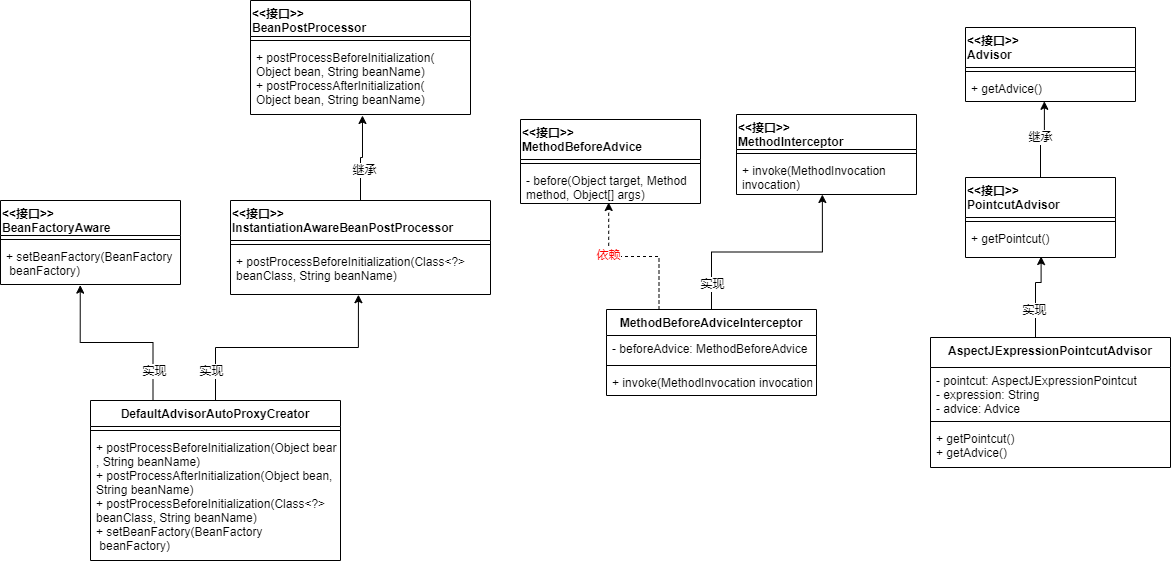

The diagram above was exported from draw.io. Its source (the exported page's mxGraphModel, read from the mxfile embedded in the PNG):
<mxGraphModel dx="1865" dy="491" grid="1" gridSize="10" guides="1" tooltips="1" connect="1" arrows="1" fold="1" page="1" pageScale="1" pageWidth="827" pageHeight="1169" math="0" shadow="0">
  <root>
    <mxCell id="WIyWlLk6GJQsqaUBKTNV-0" />
    <mxCell id="WIyWlLk6GJQsqaUBKTNV-1" parent="WIyWlLk6GJQsqaUBKTNV-0" />
    <mxCell id="5CkYZfm26JoCP2pzvCJA-0" value="&lt;&lt;接口&gt;&gt;&#10;Advisor" style="swimlane;fontStyle=1;align=left;verticalAlign=top;childLayout=stackLayout;horizontal=1;startSize=40;horizontalStack=0;resizeParent=1;resizeParentMax=0;resizeLast=0;collapsible=1;marginBottom=0;" vertex="1" parent="WIyWlLk6GJQsqaUBKTNV-1">
      <mxGeometry x="685" y="187" width="170" height="74" as="geometry" />
    </mxCell>
    <mxCell id="5CkYZfm26JoCP2pzvCJA-2" value="" style="line;strokeWidth=1;fillColor=none;align=left;verticalAlign=middle;spacingTop=-1;spacingLeft=3;spacingRight=3;rotatable=0;labelPosition=right;points=[];portConstraint=eastwest;" vertex="1" parent="5CkYZfm26JoCP2pzvCJA-0">
      <mxGeometry y="40" width="170" height="8" as="geometry" />
    </mxCell>
    <mxCell id="5CkYZfm26JoCP2pzvCJA-3" value="+ getAdvice()" style="text;strokeColor=none;fillColor=none;align=left;verticalAlign=top;spacingLeft=4;spacingRight=4;overflow=hidden;rotatable=0;points=[[0,0.5],[1,0.5]];portConstraint=eastwest;" vertex="1" parent="5CkYZfm26JoCP2pzvCJA-0">
      <mxGeometry y="48" width="170" height="26" as="geometry" />
    </mxCell>
    <mxCell id="5CkYZfm26JoCP2pzvCJA-13" style="edgeStyle=orthogonalEdgeStyle;rounded=0;orthogonalLoop=1;jettySize=auto;html=1;entryX=0.464;entryY=0.992;entryDx=0;entryDy=0;entryPerimeter=0;" edge="1" parent="WIyWlLk6GJQsqaUBKTNV-1" source="5CkYZfm26JoCP2pzvCJA-4" target="5CkYZfm26JoCP2pzvCJA-3">
      <mxGeometry relative="1" as="geometry" />
    </mxCell>
    <mxCell id="5CkYZfm26JoCP2pzvCJA-21" value="继承" style="edgeLabel;html=1;align=center;verticalAlign=middle;resizable=0;points=[];" vertex="1" connectable="0" parent="5CkYZfm26JoCP2pzvCJA-13">
      <mxGeometry x="0.2769" y="2" relative="1" as="geometry">
        <mxPoint x="-2" y="7" as="offset" />
      </mxGeometry>
    </mxCell>
    <mxCell id="5CkYZfm26JoCP2pzvCJA-4" value="&lt;&lt;接口&gt;&gt;&#10;PointcutAdvisor" style="swimlane;fontStyle=1;align=left;verticalAlign=top;childLayout=stackLayout;horizontal=1;startSize=40;horizontalStack=0;resizeParent=1;resizeParentMax=0;resizeLast=0;collapsible=1;marginBottom=0;" vertex="1" parent="WIyWlLk6GJQsqaUBKTNV-1">
      <mxGeometry x="685" y="337" width="150" height="80" as="geometry" />
    </mxCell>
    <mxCell id="5CkYZfm26JoCP2pzvCJA-6" value="" style="line;strokeWidth=1;fillColor=none;align=left;verticalAlign=middle;spacingTop=-1;spacingLeft=3;spacingRight=3;rotatable=0;labelPosition=right;points=[];portConstraint=eastwest;" vertex="1" parent="5CkYZfm26JoCP2pzvCJA-4">
      <mxGeometry y="40" width="150" height="8" as="geometry" />
    </mxCell>
    <mxCell id="5CkYZfm26JoCP2pzvCJA-7" value="+ getPointcut()" style="text;strokeColor=none;fillColor=none;align=left;verticalAlign=top;spacingLeft=4;spacingRight=4;overflow=hidden;rotatable=0;points=[[0,0.5],[1,0.5]];portConstraint=eastwest;" vertex="1" parent="5CkYZfm26JoCP2pzvCJA-4">
      <mxGeometry y="48" width="150" height="32" as="geometry" />
    </mxCell>
    <mxCell id="5CkYZfm26JoCP2pzvCJA-18" style="edgeStyle=orthogonalEdgeStyle;rounded=0;orthogonalLoop=1;jettySize=auto;html=1;exitX=0.5;exitY=0;exitDx=0;exitDy=0;entryX=0.504;entryY=0.969;entryDx=0;entryDy=0;entryPerimeter=0;" edge="1" parent="WIyWlLk6GJQsqaUBKTNV-1" source="5CkYZfm26JoCP2pzvCJA-8" target="5CkYZfm26JoCP2pzvCJA-7">
      <mxGeometry relative="1" as="geometry">
        <Array as="points">
          <mxPoint x="755" y="442" />
          <mxPoint x="761" y="442" />
        </Array>
      </mxGeometry>
    </mxCell>
    <mxCell id="5CkYZfm26JoCP2pzvCJA-20" value="实现" style="edgeLabel;html=1;align=center;verticalAlign=middle;resizable=0;points=[];" vertex="1" connectable="0" parent="5CkYZfm26JoCP2pzvCJA-18">
      <mxGeometry x="-0.1526" y="2" relative="1" as="geometry">
        <mxPoint as="offset" />
      </mxGeometry>
    </mxCell>
    <mxCell id="5CkYZfm26JoCP2pzvCJA-8" value="AspectJExpressionPointcutAdvisor" style="swimlane;fontStyle=1;align=center;verticalAlign=top;childLayout=stackLayout;horizontal=1;startSize=30;horizontalStack=0;resizeParent=1;resizeParentMax=0;resizeLast=0;collapsible=1;marginBottom=0;" vertex="1" parent="WIyWlLk6GJQsqaUBKTNV-1">
      <mxGeometry x="650" y="497" width="240" height="130" as="geometry" />
    </mxCell>
    <mxCell id="5CkYZfm26JoCP2pzvCJA-9" value="- pointcut: AspectJExpressionPointcut&#10;- expression: String&#10;- advice: Advice" style="text;strokeColor=none;fillColor=none;align=left;verticalAlign=top;spacingLeft=4;spacingRight=4;overflow=hidden;rotatable=0;points=[[0,0.5],[1,0.5]];portConstraint=eastwest;" vertex="1" parent="5CkYZfm26JoCP2pzvCJA-8">
      <mxGeometry y="30" width="240" height="50" as="geometry" />
    </mxCell>
    <mxCell id="5CkYZfm26JoCP2pzvCJA-10" value="" style="line;strokeWidth=1;fillColor=none;align=left;verticalAlign=middle;spacingTop=-1;spacingLeft=3;spacingRight=3;rotatable=0;labelPosition=right;points=[];portConstraint=eastwest;" vertex="1" parent="5CkYZfm26JoCP2pzvCJA-8">
      <mxGeometry y="80" width="240" height="8" as="geometry" />
    </mxCell>
    <mxCell id="5CkYZfm26JoCP2pzvCJA-11" value="+ getPointcut()&#10;+ getAdvice()" style="text;strokeColor=none;fillColor=none;align=left;verticalAlign=top;spacingLeft=4;spacingRight=4;overflow=hidden;rotatable=0;points=[[0,0.5],[1,0.5]];portConstraint=eastwest;" vertex="1" parent="5CkYZfm26JoCP2pzvCJA-8">
      <mxGeometry y="88" width="240" height="42" as="geometry" />
    </mxCell>
    <mxCell id="5CkYZfm26JoCP2pzvCJA-22" value="&lt;&lt;接口&gt;&gt;&#10;BeanPostProcessor" style="swimlane;fontStyle=1;align=left;verticalAlign=top;childLayout=stackLayout;horizontal=1;startSize=36;horizontalStack=0;resizeParent=1;resizeParentMax=0;resizeLast=0;collapsible=1;marginBottom=0;" vertex="1" parent="WIyWlLk6GJQsqaUBKTNV-1">
      <mxGeometry x="-30" y="160" width="220" height="114" as="geometry" />
    </mxCell>
    <mxCell id="5CkYZfm26JoCP2pzvCJA-24" value="" style="line;strokeWidth=1;fillColor=none;align=left;verticalAlign=middle;spacingTop=-1;spacingLeft=3;spacingRight=3;rotatable=0;labelPosition=right;points=[];portConstraint=eastwest;" vertex="1" parent="5CkYZfm26JoCP2pzvCJA-22">
      <mxGeometry y="36" width="220" height="8" as="geometry" />
    </mxCell>
    <mxCell id="5CkYZfm26JoCP2pzvCJA-25" value="+ postProcessBeforeInitialization(&#10;Object bean, String beanName)&#10;+ postProcessAfterInitialization(&#10;Object bean, String beanName)" style="text;strokeColor=none;fillColor=none;align=left;verticalAlign=top;spacingLeft=4;spacingRight=4;overflow=hidden;rotatable=0;points=[[0,0.5],[1,0.5]];portConstraint=eastwest;" vertex="1" parent="5CkYZfm26JoCP2pzvCJA-22">
      <mxGeometry y="44" width="220" height="70" as="geometry" />
    </mxCell>
    <mxCell id="5CkYZfm26JoCP2pzvCJA-30" style="edgeStyle=orthogonalEdgeStyle;rounded=0;orthogonalLoop=1;jettySize=auto;html=1;exitX=0.5;exitY=0;exitDx=0;exitDy=0;entryX=0.509;entryY=1.014;entryDx=0;entryDy=0;entryPerimeter=0;" edge="1" parent="WIyWlLk6GJQsqaUBKTNV-1" source="5CkYZfm26JoCP2pzvCJA-26" target="5CkYZfm26JoCP2pzvCJA-25">
      <mxGeometry relative="1" as="geometry" />
    </mxCell>
    <mxCell id="5CkYZfm26JoCP2pzvCJA-32" value="继承" style="edgeLabel;html=1;align=center;verticalAlign=middle;resizable=0;points=[];" vertex="1" connectable="0" parent="5CkYZfm26JoCP2pzvCJA-30">
      <mxGeometry x="-0.295" y="-3" relative="1" as="geometry">
        <mxPoint as="offset" />
      </mxGeometry>
    </mxCell>
    <mxCell id="5CkYZfm26JoCP2pzvCJA-26" value="&lt;&lt;接口&gt;&gt;&#10;InstantiationAwareBeanPostProcessor" style="swimlane;fontStyle=1;align=left;verticalAlign=top;childLayout=stackLayout;horizontal=1;startSize=40;horizontalStack=0;resizeParent=1;resizeParentMax=0;resizeLast=0;collapsible=1;marginBottom=0;" vertex="1" parent="WIyWlLk6GJQsqaUBKTNV-1">
      <mxGeometry x="-50" y="360" width="260" height="94" as="geometry" />
    </mxCell>
    <mxCell id="5CkYZfm26JoCP2pzvCJA-28" value="" style="line;strokeWidth=1;fillColor=none;align=left;verticalAlign=middle;spacingTop=-1;spacingLeft=3;spacingRight=3;rotatable=0;labelPosition=right;points=[];portConstraint=eastwest;" vertex="1" parent="5CkYZfm26JoCP2pzvCJA-26">
      <mxGeometry y="40" width="260" height="8" as="geometry" />
    </mxCell>
    <mxCell id="5CkYZfm26JoCP2pzvCJA-29" value="+ postProcessBeforeInitialization(Class&lt;?&gt; &#10;beanClass, String beanName)" style="text;strokeColor=none;fillColor=none;align=left;verticalAlign=top;spacingLeft=4;spacingRight=4;overflow=hidden;rotatable=0;points=[[0,0.5],[1,0.5]];portConstraint=eastwest;" vertex="1" parent="5CkYZfm26JoCP2pzvCJA-26">
      <mxGeometry y="48" width="260" height="46" as="geometry" />
    </mxCell>
    <mxCell id="5CkYZfm26JoCP2pzvCJA-37" style="edgeStyle=orthogonalEdgeStyle;rounded=0;orthogonalLoop=1;jettySize=auto;html=1;entryX=0.492;entryY=1.004;entryDx=0;entryDy=0;entryPerimeter=0;exitX=0.5;exitY=0;exitDx=0;exitDy=0;" edge="1" parent="WIyWlLk6GJQsqaUBKTNV-1" source="5CkYZfm26JoCP2pzvCJA-33" target="5CkYZfm26JoCP2pzvCJA-29">
      <mxGeometry relative="1" as="geometry" />
    </mxCell>
    <mxCell id="5CkYZfm26JoCP2pzvCJA-38" value="实现" style="edgeLabel;html=1;align=center;verticalAlign=middle;resizable=0;points=[];" vertex="1" connectable="0" parent="5CkYZfm26JoCP2pzvCJA-37">
      <mxGeometry x="-0.2364" y="2" relative="1" as="geometry">
        <mxPoint x="-47" y="25" as="offset" />
      </mxGeometry>
    </mxCell>
    <mxCell id="5CkYZfm26JoCP2pzvCJA-44" style="edgeStyle=orthogonalEdgeStyle;rounded=0;orthogonalLoop=1;jettySize=auto;html=1;exitX=0.25;exitY=0;exitDx=0;exitDy=0;entryX=0.443;entryY=1.015;entryDx=0;entryDy=0;entryPerimeter=0;" edge="1" parent="WIyWlLk6GJQsqaUBKTNV-1" source="5CkYZfm26JoCP2pzvCJA-33" target="5CkYZfm26JoCP2pzvCJA-42">
      <mxGeometry relative="1" as="geometry" />
    </mxCell>
    <mxCell id="5CkYZfm26JoCP2pzvCJA-45" value="实现" style="edgeLabel;html=1;align=center;verticalAlign=middle;resizable=0;points=[];" vertex="1" connectable="0" parent="5CkYZfm26JoCP2pzvCJA-44">
      <mxGeometry x="-0.8439" y="-1" relative="1" as="geometry">
        <mxPoint y="-15" as="offset" />
      </mxGeometry>
    </mxCell>
    <mxCell id="5CkYZfm26JoCP2pzvCJA-33" value="DefaultAdvisorAutoProxyCreator" style="swimlane;fontStyle=1;align=center;verticalAlign=top;childLayout=stackLayout;horizontal=1;startSize=26;horizontalStack=0;resizeParent=1;resizeParentMax=0;resizeLast=0;collapsible=1;marginBottom=0;" vertex="1" parent="WIyWlLk6GJQsqaUBKTNV-1">
      <mxGeometry x="-190" y="560" width="250" height="160" as="geometry" />
    </mxCell>
    <mxCell id="5CkYZfm26JoCP2pzvCJA-35" value="" style="line;strokeWidth=1;fillColor=none;align=left;verticalAlign=middle;spacingTop=-1;spacingLeft=3;spacingRight=3;rotatable=0;labelPosition=right;points=[];portConstraint=eastwest;" vertex="1" parent="5CkYZfm26JoCP2pzvCJA-33">
      <mxGeometry y="26" width="250" height="8" as="geometry" />
    </mxCell>
    <mxCell id="5CkYZfm26JoCP2pzvCJA-36" value="+ postProcessBeforeInitialization(Object bean&#10;, String beanName)&#10;+ postProcessAfterInitialization(Object bean, &#10;String beanName)&#10;+ postProcessBeforeInitialization(Class&lt;?&gt;&#10;beanClass, String beanName)&#10;+ setBeanFactory(BeanFactory&#10; beanFactory)&#10;" style="text;strokeColor=none;fillColor=none;align=left;verticalAlign=top;spacingLeft=4;spacingRight=4;overflow=hidden;rotatable=0;points=[[0,0.5],[1,0.5]];portConstraint=eastwest;" vertex="1" parent="5CkYZfm26JoCP2pzvCJA-33">
      <mxGeometry y="34" width="250" height="126" as="geometry" />
    </mxCell>
    <mxCell id="5CkYZfm26JoCP2pzvCJA-39" value="&lt;&lt;接口&gt;&gt;&#10;BeanFactoryAware" style="swimlane;fontStyle=1;align=left;verticalAlign=top;childLayout=stackLayout;horizontal=1;startSize=35;horizontalStack=0;resizeParent=1;resizeParentMax=0;resizeLast=0;collapsible=1;marginBottom=0;" vertex="1" parent="WIyWlLk6GJQsqaUBKTNV-1">
      <mxGeometry x="-280" y="360" width="180" height="84" as="geometry" />
    </mxCell>
    <mxCell id="5CkYZfm26JoCP2pzvCJA-41" value="" style="line;strokeWidth=1;fillColor=none;align=left;verticalAlign=middle;spacingTop=-1;spacingLeft=3;spacingRight=3;rotatable=0;labelPosition=right;points=[];portConstraint=eastwest;" vertex="1" parent="5CkYZfm26JoCP2pzvCJA-39">
      <mxGeometry y="35" width="180" height="8" as="geometry" />
    </mxCell>
    <mxCell id="5CkYZfm26JoCP2pzvCJA-42" value="+ setBeanFactory(BeanFactory&#10; beanFactory)" style="text;strokeColor=none;fillColor=none;align=left;verticalAlign=top;spacingLeft=4;spacingRight=4;overflow=hidden;rotatable=0;points=[[0,0.5],[1,0.5]];portConstraint=eastwest;" vertex="1" parent="5CkYZfm26JoCP2pzvCJA-39">
      <mxGeometry y="43" width="180" height="41" as="geometry" />
    </mxCell>
    <mxCell id="5CkYZfm26JoCP2pzvCJA-54" style="edgeStyle=orthogonalEdgeStyle;rounded=0;orthogonalLoop=1;jettySize=auto;html=1;exitX=0.5;exitY=0;exitDx=0;exitDy=0;entryX=0.477;entryY=1;entryDx=0;entryDy=0;entryPerimeter=0;" edge="1" parent="WIyWlLk6GJQsqaUBKTNV-1" source="5CkYZfm26JoCP2pzvCJA-46" target="5CkYZfm26JoCP2pzvCJA-53">
      <mxGeometry relative="1" as="geometry" />
    </mxCell>
    <mxCell id="5CkYZfm26JoCP2pzvCJA-55" value="实现" style="edgeLabel;html=1;align=center;verticalAlign=middle;resizable=0;points=[];" vertex="1" connectable="0" parent="5CkYZfm26JoCP2pzvCJA-54">
      <mxGeometry x="-0.8778" y="4" relative="1" as="geometry">
        <mxPoint x="4" y="-12" as="offset" />
      </mxGeometry>
    </mxCell>
    <mxCell id="5CkYZfm26JoCP2pzvCJA-60" style="edgeStyle=orthogonalEdgeStyle;rounded=0;orthogonalLoop=1;jettySize=auto;html=1;exitX=0.25;exitY=0;exitDx=0;exitDy=0;entryX=0.49;entryY=0.972;entryDx=0;entryDy=0;entryPerimeter=0;dashed=1;" edge="1" parent="WIyWlLk6GJQsqaUBKTNV-1" source="5CkYZfm26JoCP2pzvCJA-46" target="5CkYZfm26JoCP2pzvCJA-59">
      <mxGeometry relative="1" as="geometry" />
    </mxCell>
    <mxCell id="5CkYZfm26JoCP2pzvCJA-61" value="&lt;font color=&quot;#ff0000&quot;&gt;依赖&lt;/font&gt;" style="edgeLabel;html=1;align=center;verticalAlign=middle;resizable=0;points=[];" vertex="1" connectable="0" parent="5CkYZfm26JoCP2pzvCJA-60">
      <mxGeometry x="0.3388" y="1" relative="1" as="geometry">
        <mxPoint as="offset" />
      </mxGeometry>
    </mxCell>
    <mxCell id="5CkYZfm26JoCP2pzvCJA-46" value="MethodBeforeAdviceInterceptor" style="swimlane;fontStyle=1;align=center;verticalAlign=top;childLayout=stackLayout;horizontal=1;startSize=26;horizontalStack=0;resizeParent=1;resizeParentMax=0;resizeLast=0;collapsible=1;marginBottom=0;" vertex="1" parent="WIyWlLk6GJQsqaUBKTNV-1">
      <mxGeometry x="326" y="469" width="210" height="86" as="geometry" />
    </mxCell>
    <mxCell id="5CkYZfm26JoCP2pzvCJA-47" value="- beforeAdvice: MethodBeforeAdvice" style="text;strokeColor=none;fillColor=none;align=left;verticalAlign=top;spacingLeft=4;spacingRight=4;overflow=hidden;rotatable=0;points=[[0,0.5],[1,0.5]];portConstraint=eastwest;" vertex="1" parent="5CkYZfm26JoCP2pzvCJA-46">
      <mxGeometry y="26" width="210" height="26" as="geometry" />
    </mxCell>
    <mxCell id="5CkYZfm26JoCP2pzvCJA-48" value="" style="line;strokeWidth=1;fillColor=none;align=left;verticalAlign=middle;spacingTop=-1;spacingLeft=3;spacingRight=3;rotatable=0;labelPosition=right;points=[];portConstraint=eastwest;" vertex="1" parent="5CkYZfm26JoCP2pzvCJA-46">
      <mxGeometry y="52" width="210" height="8" as="geometry" />
    </mxCell>
    <mxCell id="5CkYZfm26JoCP2pzvCJA-49" value="+ invoke(MethodInvocation invocation)" style="text;strokeColor=none;fillColor=none;align=left;verticalAlign=top;spacingLeft=4;spacingRight=4;overflow=hidden;rotatable=0;points=[[0,0.5],[1,0.5]];portConstraint=eastwest;" vertex="1" parent="5CkYZfm26JoCP2pzvCJA-46">
      <mxGeometry y="60" width="210" height="26" as="geometry" />
    </mxCell>
    <mxCell id="5CkYZfm26JoCP2pzvCJA-50" value="&lt;&lt;接口&gt;&gt;&#10;MethodInterceptor" style="swimlane;fontStyle=1;align=left;verticalAlign=top;childLayout=stackLayout;horizontal=1;startSize=35;horizontalStack=0;resizeParent=1;resizeParentMax=0;resizeLast=0;collapsible=1;marginBottom=0;" vertex="1" parent="WIyWlLk6GJQsqaUBKTNV-1">
      <mxGeometry x="456" y="274" width="180" height="80" as="geometry" />
    </mxCell>
    <mxCell id="5CkYZfm26JoCP2pzvCJA-52" value="" style="line;strokeWidth=1;fillColor=none;align=left;verticalAlign=middle;spacingTop=-1;spacingLeft=3;spacingRight=3;rotatable=0;labelPosition=right;points=[];portConstraint=eastwest;" vertex="1" parent="5CkYZfm26JoCP2pzvCJA-50">
      <mxGeometry y="35" width="180" height="8" as="geometry" />
    </mxCell>
    <mxCell id="5CkYZfm26JoCP2pzvCJA-53" value="+ invoke(MethodInvocation &#10;invocation)" style="text;strokeColor=none;fillColor=none;align=left;verticalAlign=top;spacingLeft=4;spacingRight=4;overflow=hidden;rotatable=0;points=[[0,0.5],[1,0.5]];portConstraint=eastwest;" vertex="1" parent="5CkYZfm26JoCP2pzvCJA-50">
      <mxGeometry y="43" width="180" height="37" as="geometry" />
    </mxCell>
    <mxCell id="5CkYZfm26JoCP2pzvCJA-56" value="&lt;&lt;接口&gt;&gt;&#10;MethodBeforeAdvice" style="swimlane;fontStyle=1;align=left;verticalAlign=top;childLayout=stackLayout;horizontal=1;startSize=40;horizontalStack=0;resizeParent=1;resizeParentMax=0;resizeLast=0;collapsible=1;marginBottom=0;" vertex="1" parent="WIyWlLk6GJQsqaUBKTNV-1">
      <mxGeometry x="240" y="279" width="180" height="84" as="geometry" />
    </mxCell>
    <mxCell id="5CkYZfm26JoCP2pzvCJA-58" value="" style="line;strokeWidth=1;fillColor=none;align=left;verticalAlign=middle;spacingTop=-1;spacingLeft=3;spacingRight=3;rotatable=0;labelPosition=right;points=[];portConstraint=eastwest;" vertex="1" parent="5CkYZfm26JoCP2pzvCJA-56">
      <mxGeometry y="40" width="180" height="8" as="geometry" />
    </mxCell>
    <mxCell id="5CkYZfm26JoCP2pzvCJA-59" value="- before(Object target, Method &#10;method, Object[] args)" style="text;strokeColor=none;fillColor=none;align=left;verticalAlign=top;spacingLeft=4;spacingRight=4;overflow=hidden;rotatable=0;points=[[0,0.5],[1,0.5]];portConstraint=eastwest;" vertex="1" parent="5CkYZfm26JoCP2pzvCJA-56">
      <mxGeometry y="48" width="180" height="36" as="geometry" />
    </mxCell>
  </root>
</mxGraphModel>